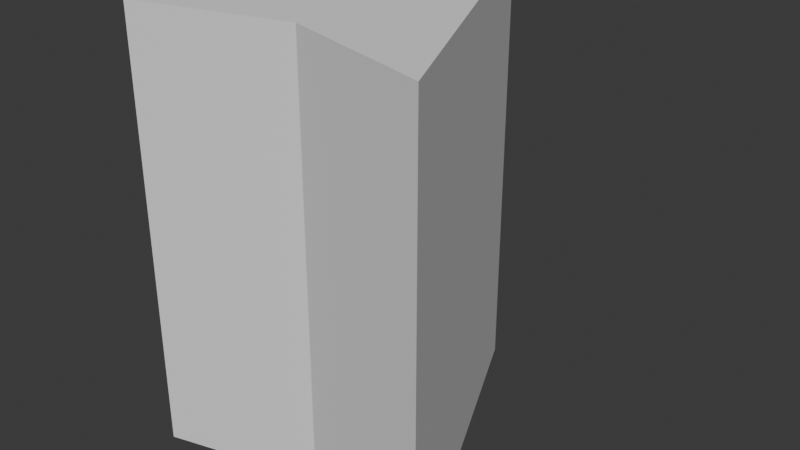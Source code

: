 # Source: DUMMY_DESTABLIZIER.blend  (saved by Blender 4.2.66; exported with 4.5.12 LTS)
import bpy
from mathutils import Matrix  # noqa: F401  (used for matrix-valued properties, if any)

bpy.ops.wm.read_factory_settings(use_empty=True)
scene = bpy.context.scene
scene.name = 'Scene'

# ---- collections
col_collection = bpy.data.collections.new('Collection'); scene.collection.children.link(col_collection)

# ---- world
world_world = bpy.data.worlds.new('World'); scene.world = world_world
world_world.use_nodes = True; world_world.node_tree.nodes.clear()
_N = world_world.node_tree.nodes; _L = world_world.node_tree.links
n0 = _N.new('ShaderNodeOutputWorld'); n0.name = 'World Output'; n0.location = (300, 300)
n1 = _N.new('ShaderNodeBackground'); n1.name = 'Background'; n1.location = (10, 300)
n1.inputs[0].default_value = (0.05088, 0.05088, 0.05088, 1.0)
_L.new(n1.outputs[0], n0.inputs[0])
n0.is_active_output = True
world_world.color = (0.05088, 0.05088, 0.05088)
world_world.sun_shadow_jitter_overblur = 0.0

# ---- meshes
me_cylinder = bpy.data.meshes.new('Cylinder')
me_cylinder.from_pydata([(0.0, 0.5, -0.5), (0.0, 0.5, 0.5), (0.3482, -0.25, -0.5), (0.3482, -0.25, 0.5), (-0.3482, -0.25, -0.5), (-0.3482, -0.25, 0.5), (0.0, -0.1545, -0.5), (0.0, -0.1545, 0.5)], [], [(0, 1, 3, 2), (6, 7, 5, 4), (3, 1, 5, 7), (4, 5, 1, 0), (0, 2, 6, 4), (2, 3, 7, 6)])
_uv = me_cylinder.uv_layers.new(name='UVMap')
_uv.uv.foreach_set('vector', [1.0, 0.5, 1.0, 1.0, 0.6667, 1.0, 0.6667, 0.5, 0.5, 0.5, 0.5, 1.0, 0.3333, 1.0, 0.3333, 0.5, 0.4578, 0.13, 0.25, 0.49, 0.04215, 0.13, 0.25, 0.13, 0.3333, 0.5, 0.3333, 1.0, -5.96e-08, 1.0, -5.96e-08, 0.5, 0.75, 0.49, 0.9578, 0.13, 0.75, 0.13, 0.5422, 0.13, 0.6667, 0.5, 0.6667, 1.0, 0.5, 1.0, 0.5, 0.5])
me_cylinder.update()

# ---- objects
ob_cylinder = bpy.data.objects.new('Cylinder', me_cylinder)

# ---- transforms, parenting, visibility, modifiers, constraints
ob_cylinder.location = (0.0, 0.0, 0.5)

# ---- collection membership
col_collection.objects.link(ob_cylinder)

# ---- scene / render settings (as saved in the file)
scene.frame_start = 1; scene.frame_end = 250; scene.frame_set(1)
scene.render.engine = 'BLENDER_EEVEE_NEXT'
bpy.context.view_layer.update()

# ---- added for rendering (the .blend has no active camera and no usable light): camera, sun
cam_auto = bpy.data.cameras.new('AutoCamera')
cam_auto.lens = 50.0
cam_auto.sensor_width = 36.0
cam_auto.clip_end = 1000.0
ob_auto_camera = bpy.data.objects.new('AutoCamera', cam_auto)
scene.collection.objects.link(ob_auto_camera)
ob_auto_camera.location = (1.32392, -1.4637, 1.55914)
ob_auto_camera.rotation_euler = (1.09748, -7.21219e-08, 0.694738)
scene.camera = ob_auto_camera
light_auto_sun = bpy.data.lights.new('AutoSun', 'SUN')
light_auto_sun.energy = 3.0
light_auto_sun.angle = 0.0523599
ob_auto_sun = bpy.data.objects.new('AutoSun', light_auto_sun)
scene.collection.objects.link(ob_auto_sun)
ob_auto_sun.rotation_euler = (0.872665, 0.174533, 0.523599)
bpy.context.view_layer.update()
